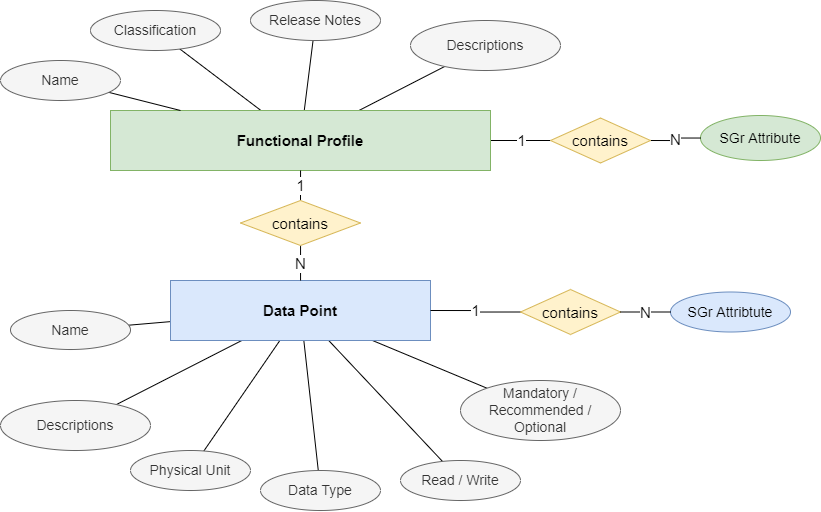

The diagram above was exported from draw.io. Its source (the exported page's mxGraphModel, read from the mxfile embedded in the PNG):
<mxGraphModel dx="1497" dy="953" grid="1" gridSize="10" guides="1" tooltips="1" connect="1" arrows="1" fold="1" page="1" pageScale="1" pageWidth="1169" pageHeight="827" math="0" shadow="0">
  <root>
    <mxCell id="0" />
    <mxCell id="1" parent="0" />
    <mxCell id="LD4AkKPJEX8BpILxFHVp-9" value="" style="rounded=0;orthogonalLoop=1;jettySize=auto;html=1;fontSize=12;endArrow=none;endFill=0;" edge="1" parent="1" source="LD4AkKPJEX8BpILxFHVp-6" target="LD4AkKPJEX8BpILxFHVp-8">
      <mxGeometry relative="1" as="geometry" />
    </mxCell>
    <mxCell id="LD4AkKPJEX8BpILxFHVp-11" value="" style="rounded=0;orthogonalLoop=1;jettySize=auto;html=1;fontSize=12;endArrow=none;endFill=0;" edge="1" parent="1" source="LD4AkKPJEX8BpILxFHVp-6" target="LD4AkKPJEX8BpILxFHVp-10">
      <mxGeometry relative="1" as="geometry" />
    </mxCell>
    <mxCell id="LD4AkKPJEX8BpILxFHVp-28" value="" style="edgeStyle=none;rounded=0;orthogonalLoop=1;jettySize=auto;html=1;strokeColor=default;fontSize=12;endArrow=none;endFill=0;" edge="1" parent="1" source="LD4AkKPJEX8BpILxFHVp-6" target="LD4AkKPJEX8BpILxFHVp-27">
      <mxGeometry relative="1" as="geometry" />
    </mxCell>
    <mxCell id="Q_Q-4k93iJrwOQs1B63T-2" value="1" style="edgeStyle=orthogonalEdgeStyle;rounded=0;orthogonalLoop=1;jettySize=auto;html=1;strokeColor=default;fontSize=15;endArrow=none;endFill=0;entryX=0;entryY=0.5;entryDx=0;entryDy=0;" edge="1" parent="1" source="LD4AkKPJEX8BpILxFHVp-6" target="Q_Q-4k93iJrwOQs1B63T-3">
      <mxGeometry relative="1" as="geometry">
        <mxPoint x="410" y="320" as="targetPoint" />
      </mxGeometry>
    </mxCell>
    <mxCell id="LD4AkKPJEX8BpILxFHVp-6" value="Functional Profile" style="whiteSpace=wrap;html=1;align=center;fontSize=15;fillColor=#d5e8d4;strokeColor=#82b366;fontStyle=1" vertex="1" parent="1">
      <mxGeometry x="220" y="190" width="380" height="60" as="geometry" />
    </mxCell>
    <mxCell id="LD4AkKPJEX8BpILxFHVp-8" value="Classification" style="ellipse;whiteSpace=wrap;html=1;fillColor=#f5f5f5;fontColor=#333333;strokeColor=#666666;fontSize=14;" vertex="1" parent="1">
      <mxGeometry x="200" y="90" width="130" height="40" as="geometry" />
    </mxCell>
    <mxCell id="LD4AkKPJEX8BpILxFHVp-10" value="Release Notes" style="ellipse;whiteSpace=wrap;html=1;fillColor=#f5f5f5;fontColor=#333333;strokeColor=#666666;fontSize=14;" vertex="1" parent="1">
      <mxGeometry x="360" y="80" width="130" height="40" as="geometry" />
    </mxCell>
    <mxCell id="LD4AkKPJEX8BpILxFHVp-16" value="SGr Attribute" style="ellipse;whiteSpace=wrap;html=1;fillColor=#d5e8d4;strokeColor=#82b366;fontSize=14;" vertex="1" parent="1">
      <mxGeometry x="810" y="195" width="120" height="45" as="geometry" />
    </mxCell>
    <mxCell id="LD4AkKPJEX8BpILxFHVp-30" value="" style="edgeStyle=none;rounded=0;orthogonalLoop=1;jettySize=auto;html=1;strokeColor=default;fontSize=12;endArrow=none;endFill=0;" edge="1" parent="1" source="LD4AkKPJEX8BpILxFHVp-22" target="LD4AkKPJEX8BpILxFHVp-29">
      <mxGeometry relative="1" as="geometry" />
    </mxCell>
    <mxCell id="LD4AkKPJEX8BpILxFHVp-33" value="" style="edgeStyle=none;rounded=0;orthogonalLoop=1;jettySize=auto;html=1;strokeColor=default;fontSize=12;endArrow=none;endFill=0;" edge="1" parent="1" source="LD4AkKPJEX8BpILxFHVp-22" target="LD4AkKPJEX8BpILxFHVp-32">
      <mxGeometry relative="1" as="geometry" />
    </mxCell>
    <mxCell id="LD4AkKPJEX8BpILxFHVp-36" value="" style="edgeStyle=none;rounded=0;orthogonalLoop=1;jettySize=auto;html=1;strokeColor=default;fontSize=12;endArrow=none;endFill=0;" edge="1" parent="1" source="LD4AkKPJEX8BpILxFHVp-22" target="LD4AkKPJEX8BpILxFHVp-35">
      <mxGeometry relative="1" as="geometry" />
    </mxCell>
    <mxCell id="LD4AkKPJEX8BpILxFHVp-39" value="" style="edgeStyle=none;rounded=0;orthogonalLoop=1;jettySize=auto;html=1;strokeColor=default;fontSize=12;endArrow=none;endFill=0;" edge="1" parent="1" source="LD4AkKPJEX8BpILxFHVp-22" target="LD4AkKPJEX8BpILxFHVp-38">
      <mxGeometry relative="1" as="geometry" />
    </mxCell>
    <mxCell id="LD4AkKPJEX8BpILxFHVp-41" value="" style="edgeStyle=none;rounded=0;orthogonalLoop=1;jettySize=auto;html=1;strokeColor=default;fontSize=12;endArrow=none;endFill=0;" edge="1" parent="1" source="LD4AkKPJEX8BpILxFHVp-22" target="LD4AkKPJEX8BpILxFHVp-40">
      <mxGeometry relative="1" as="geometry" />
    </mxCell>
    <mxCell id="LD4AkKPJEX8BpILxFHVp-43" value="" style="edgeStyle=none;rounded=0;orthogonalLoop=1;jettySize=auto;html=1;strokeColor=default;fontSize=12;endArrow=none;endFill=0;" edge="1" parent="1" source="LD4AkKPJEX8BpILxFHVp-22" target="LD4AkKPJEX8BpILxFHVp-42">
      <mxGeometry relative="1" as="geometry" />
    </mxCell>
    <mxCell id="LD4AkKPJEX8BpILxFHVp-22" value="Data Point" style="whiteSpace=wrap;html=1;align=center;fontSize=15;fillColor=#dae8fc;strokeColor=#6c8ebf;fontStyle=1" vertex="1" parent="1">
      <mxGeometry x="280" y="360" width="260" height="60" as="geometry" />
    </mxCell>
    <mxCell id="LD4AkKPJEX8BpILxFHVp-27" value="Descriptions" style="ellipse;whiteSpace=wrap;html=1;fillColor=#f5f5f5;fontColor=#333333;strokeColor=#666666;fontSize=14;" vertex="1" parent="1">
      <mxGeometry x="520" y="100" width="150" height="50" as="geometry" />
    </mxCell>
    <mxCell id="LD4AkKPJEX8BpILxFHVp-29" value="Name" style="ellipse;whiteSpace=wrap;html=1;fillColor=#f5f5f5;fontColor=#333333;strokeColor=#666666;fontSize=14;" vertex="1" parent="1">
      <mxGeometry x="120" y="390" width="120" height="39" as="geometry" />
    </mxCell>
    <mxCell id="LD4AkKPJEX8BpILxFHVp-31" style="edgeStyle=none;rounded=0;orthogonalLoop=1;jettySize=auto;html=1;exitX=0.5;exitY=1;exitDx=0;exitDy=0;strokeColor=default;fontSize=12;" edge="1" parent="1" source="LD4AkKPJEX8BpILxFHVp-22" target="LD4AkKPJEX8BpILxFHVp-22">
      <mxGeometry relative="1" as="geometry" />
    </mxCell>
    <mxCell id="LD4AkKPJEX8BpILxFHVp-32" value="Physical Unit" style="ellipse;whiteSpace=wrap;html=1;fillColor=#f5f5f5;fontColor=#333333;strokeColor=#666666;fontSize=14;" vertex="1" parent="1">
      <mxGeometry x="240" y="530" width="120" height="40" as="geometry" />
    </mxCell>
    <mxCell id="LD4AkKPJEX8BpILxFHVp-35" value="Data Type" style="ellipse;whiteSpace=wrap;html=1;fillColor=#f5f5f5;fontColor=#333333;strokeColor=#666666;fontSize=14;" vertex="1" parent="1">
      <mxGeometry x="370" y="550" width="120" height="40" as="geometry" />
    </mxCell>
    <mxCell id="LD4AkKPJEX8BpILxFHVp-38" value="Read / Write" style="ellipse;whiteSpace=wrap;html=1;fillColor=#f5f5f5;fontColor=#333333;strokeColor=#666666;fontSize=14;" vertex="1" parent="1">
      <mxGeometry x="510" y="540" width="120" height="40" as="geometry" />
    </mxCell>
    <mxCell id="LD4AkKPJEX8BpILxFHVp-40" value="Mandatory / Recommended / Optional" style="ellipse;whiteSpace=wrap;html=1;fillColor=#f5f5f5;fontColor=#333333;strokeColor=#666666;fontSize=14;" vertex="1" parent="1">
      <mxGeometry x="570" y="460" width="160" height="60" as="geometry" />
    </mxCell>
    <mxCell id="LD4AkKPJEX8BpILxFHVp-42" value="Descriptions" style="ellipse;whiteSpace=wrap;html=1;fillColor=#f5f5f5;fontColor=#333333;strokeColor=#666666;fontSize=14;" vertex="1" parent="1">
      <mxGeometry x="110" y="480" width="150" height="50" as="geometry" />
    </mxCell>
    <mxCell id="LD4AkKPJEX8BpILxFHVp-44" value="SGr Attribtute" style="ellipse;whiteSpace=wrap;html=1;fillColor=#dae8fc;strokeColor=#6c8ebf;fontSize=14;" vertex="1" parent="1">
      <mxGeometry x="780" y="371.5" width="120" height="40" as="geometry" />
    </mxCell>
    <mxCell id="Q_Q-4k93iJrwOQs1B63T-4" value="N" style="edgeStyle=orthogonalEdgeStyle;rounded=0;orthogonalLoop=1;jettySize=auto;html=1;strokeColor=default;fontSize=15;endArrow=none;endFill=0;exitX=1;exitY=0.5;exitDx=0;exitDy=0;" edge="1" parent="1" source="Q_Q-4k93iJrwOQs1B63T-3" target="LD4AkKPJEX8BpILxFHVp-16">
      <mxGeometry relative="1" as="geometry" />
    </mxCell>
    <mxCell id="Q_Q-4k93iJrwOQs1B63T-3" value="contains" style="shape=rhombus;perimeter=rhombusPerimeter;whiteSpace=wrap;html=1;align=center;fontSize=15;fillColor=#fff2cc;strokeColor=#d6b656;" vertex="1" parent="1">
      <mxGeometry x="660" y="197.5" width="100" height="45" as="geometry" />
    </mxCell>
    <mxCell id="Q_Q-4k93iJrwOQs1B63T-6" value="1" style="edgeStyle=orthogonalEdgeStyle;rounded=0;orthogonalLoop=1;jettySize=auto;html=1;strokeColor=default;fontSize=15;endArrow=none;endFill=0;exitX=0.5;exitY=0;exitDx=0;exitDy=0;" edge="1" parent="1" source="Q_Q-4k93iJrwOQs1B63T-5" target="LD4AkKPJEX8BpILxFHVp-6">
      <mxGeometry relative="1" as="geometry">
        <mxPoint x="290" y="290" as="sourcePoint" />
      </mxGeometry>
    </mxCell>
    <mxCell id="Q_Q-4k93iJrwOQs1B63T-7" value="N" style="edgeStyle=orthogonalEdgeStyle;rounded=0;orthogonalLoop=1;jettySize=auto;html=1;strokeColor=default;fontSize=15;endArrow=none;endFill=0;" edge="1" parent="1" source="Q_Q-4k93iJrwOQs1B63T-5" target="LD4AkKPJEX8BpILxFHVp-22">
      <mxGeometry relative="1" as="geometry" />
    </mxCell>
    <mxCell id="Q_Q-4k93iJrwOQs1B63T-5" value="contains" style="shape=rhombus;perimeter=rhombusPerimeter;whiteSpace=wrap;html=1;align=center;fontSize=15;fillColor=#fff2cc;strokeColor=#d6b656;" vertex="1" parent="1">
      <mxGeometry x="350" y="280" width="120" height="45" as="geometry" />
    </mxCell>
    <mxCell id="Q_Q-4k93iJrwOQs1B63T-12" value="" style="rounded=0;orthogonalLoop=1;jettySize=auto;html=1;strokeColor=default;fontSize=15;endArrow=none;endFill=0;" edge="1" parent="1" source="Q_Q-4k93iJrwOQs1B63T-11" target="LD4AkKPJEX8BpILxFHVp-6">
      <mxGeometry relative="1" as="geometry" />
    </mxCell>
    <mxCell id="Q_Q-4k93iJrwOQs1B63T-11" value="Name" style="ellipse;whiteSpace=wrap;html=1;fillColor=#f5f5f5;fontColor=#333333;strokeColor=#666666;fontSize=14;" vertex="1" parent="1">
      <mxGeometry x="110" y="140" width="120" height="40" as="geometry" />
    </mxCell>
    <mxCell id="SlZpY4ukqjDHXJNbcJtP-1" value="1" style="edgeStyle=orthogonalEdgeStyle;rounded=0;orthogonalLoop=1;jettySize=auto;html=1;strokeColor=default;fontSize=15;endArrow=none;endFill=0;entryX=0;entryY=0.5;entryDx=0;entryDy=0;exitX=1;exitY=0.5;exitDx=0;exitDy=0;" edge="1" target="SlZpY4ukqjDHXJNbcJtP-2" parent="1" source="LD4AkKPJEX8BpILxFHVp-22">
      <mxGeometry relative="1" as="geometry">
        <mxPoint x="560" y="406.5" as="sourcePoint" />
        <mxPoint x="370" y="506.5" as="targetPoint" />
      </mxGeometry>
    </mxCell>
    <mxCell id="SlZpY4ukqjDHXJNbcJtP-2" value="contains" style="shape=rhombus;perimeter=rhombusPerimeter;whiteSpace=wrap;html=1;align=center;fontSize=15;fillColor=#fff2cc;strokeColor=#d6b656;" vertex="1" parent="1">
      <mxGeometry x="630" y="369" width="100" height="45" as="geometry" />
    </mxCell>
    <mxCell id="SlZpY4ukqjDHXJNbcJtP-3" value="N" style="edgeStyle=orthogonalEdgeStyle;rounded=0;orthogonalLoop=1;jettySize=auto;html=1;strokeColor=default;fontSize=15;endArrow=none;endFill=0;exitX=1;exitY=0.5;exitDx=0;exitDy=0;entryX=0;entryY=0.5;entryDx=0;entryDy=0;" edge="1" source="SlZpY4ukqjDHXJNbcJtP-2" parent="1" target="LD4AkKPJEX8BpILxFHVp-44">
      <mxGeometry relative="1" as="geometry">
        <mxPoint x="770.0000410382822" y="404.02631578947376" as="targetPoint" />
      </mxGeometry>
    </mxCell>
  </root>
</mxGraphModel>